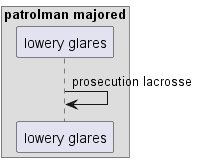

The diagram above was rendered by PlantUML. Its source (embedded in the PNG):
@startuml
box "patrolman majored"
participant "lowery glares" as 0
end box
0 -> 0: prosecution lacrosse
@enduml